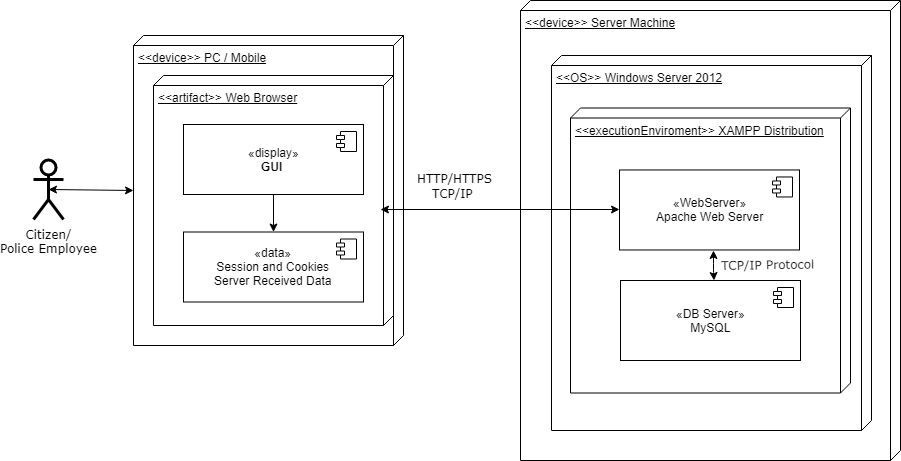

The diagram above was exported from draw.io. Its source (the exported page's mxGraphModel, read from the mxfile embedded in the PNG):
<mxGraphModel dx="1250" dy="501" grid="1" gridSize="10" guides="1" tooltips="1" connect="1" arrows="1" fold="1" page="1" pageScale="1" pageWidth="827" pageHeight="1169" math="0" shadow="0">
  <root>
    <mxCell id="0" />
    <mxCell id="1" parent="0" />
    <mxCell id="pHqpkINioph5kF_KpvyA-282" value="&amp;lt;&amp;lt;device&amp;gt;&amp;gt; PC / Mobile" style="verticalAlign=top;align=left;spacingTop=8;spacingLeft=2;spacingRight=12;shape=cube;size=10;direction=south;fontStyle=4;html=1;strokeColor=#000000;" parent="1" vertex="1">
      <mxGeometry x="143" y="95" width="270" height="310" as="geometry" />
    </mxCell>
    <mxCell id="pHqpkINioph5kF_KpvyA-283" value="&amp;lt;&amp;lt;artifact&amp;gt;&amp;gt; Web Browser" style="verticalAlign=top;align=left;spacingTop=8;spacingLeft=2;spacingRight=12;shape=cube;size=10;direction=south;fontStyle=4;html=1;strokeColor=#000000;" parent="1" vertex="1">
      <mxGeometry x="163" y="135" width="240" height="250" as="geometry" />
    </mxCell>
    <mxCell id="pHqpkINioph5kF_KpvyA-284" value="&amp;lt;&amp;lt;device&amp;gt;&amp;gt; Server Machine" style="verticalAlign=top;align=left;spacingTop=8;spacingLeft=2;spacingRight=12;shape=cube;size=10;direction=south;fontStyle=4;html=1;strokeColor=#000000;" parent="1" vertex="1">
      <mxGeometry x="530" y="60" width="380" height="460" as="geometry" />
    </mxCell>
    <mxCell id="pHqpkINioph5kF_KpvyA-285" value="" style="edgeStyle=orthogonalEdgeStyle;rounded=0;html=1;jettySize=auto;orthogonalLoop=1;" parent="1" source="pHqpkINioph5kF_KpvyA-286" target="pHqpkINioph5kF_KpvyA-288" edge="1">
      <mxGeometry relative="1" as="geometry" />
    </mxCell>
    <mxCell id="pHqpkINioph5kF_KpvyA-286" value="«display»&lt;br&gt;&lt;b&gt;GUI&amp;nbsp;&lt;/b&gt;" style="html=1;strokeColor=#000000;" parent="1" vertex="1">
      <mxGeometry x="193" y="184" width="180" height="70" as="geometry" />
    </mxCell>
    <mxCell id="pHqpkINioph5kF_KpvyA-287" value="" style="shape=component;jettyWidth=8;jettyHeight=4;" parent="pHqpkINioph5kF_KpvyA-286" vertex="1">
      <mxGeometry x="1" width="20" height="20" relative="1" as="geometry">
        <mxPoint x="-27" y="7" as="offset" />
      </mxGeometry>
    </mxCell>
    <mxCell id="pHqpkINioph5kF_KpvyA-288" value="«data»&lt;br&gt;Session and Cookies&lt;br&gt;Server Received Data&lt;br&gt;" style="html=1;strokeColor=#000000;" parent="1" vertex="1">
      <mxGeometry x="193" y="291.5" width="180" height="70" as="geometry" />
    </mxCell>
    <mxCell id="pHqpkINioph5kF_KpvyA-289" value="" style="shape=component;jettyWidth=8;jettyHeight=4;" parent="pHqpkINioph5kF_KpvyA-288" vertex="1">
      <mxGeometry x="1" width="20" height="20" relative="1" as="geometry">
        <mxPoint x="-27" y="7" as="offset" />
      </mxGeometry>
    </mxCell>
    <mxCell id="pHqpkINioph5kF_KpvyA-290" value="&amp;lt;&amp;lt;OS&amp;gt;&amp;gt; Windows Server 2012" style="verticalAlign=top;align=left;spacingTop=8;spacingLeft=2;spacingRight=12;shape=cube;size=10;direction=south;fontStyle=4;html=1;strokeColor=#000000;" parent="1" vertex="1">
      <mxGeometry x="561" y="115" width="320" height="375" as="geometry" />
    </mxCell>
    <mxCell id="pHqpkINioph5kF_KpvyA-296" value="&amp;lt;&amp;lt;executionEnviroment&amp;gt;&amp;gt; XAMPP Distribution" style="verticalAlign=top;align=left;spacingTop=8;spacingLeft=2;spacingRight=12;shape=cube;size=10;direction=south;fontStyle=4;html=1;strokeColor=#000000;" parent="1" vertex="1">
      <mxGeometry x="580" y="167.5" width="280" height="285" as="geometry" />
    </mxCell>
    <mxCell id="pHqpkINioph5kF_KpvyA-297" value="«WebServer»&lt;br&gt;Apache Web Server&lt;br&gt;" style="html=1;strokeColor=#000000;" parent="1" vertex="1">
      <mxGeometry x="629" y="229.47058823529414" width="180" height="80" as="geometry" />
    </mxCell>
    <mxCell id="pHqpkINioph5kF_KpvyA-298" value="" style="shape=component;jettyWidth=8;jettyHeight=4;" parent="pHqpkINioph5kF_KpvyA-297" vertex="1">
      <mxGeometry x="1" width="20" height="20" relative="1" as="geometry">
        <mxPoint x="-27" y="7" as="offset" />
      </mxGeometry>
    </mxCell>
    <mxCell id="pHqpkINioph5kF_KpvyA-299" value="«DB Server»&lt;br&gt;MySQL&lt;br&gt;" style="html=1;strokeColor=#000000;" parent="1" vertex="1">
      <mxGeometry x="630" y="340" width="180" height="80" as="geometry" />
    </mxCell>
    <mxCell id="pHqpkINioph5kF_KpvyA-300" value="" style="shape=component;jettyWidth=8;jettyHeight=4;" parent="pHqpkINioph5kF_KpvyA-299" vertex="1">
      <mxGeometry x="1" width="20" height="20" relative="1" as="geometry">
        <mxPoint x="-27" y="7" as="offset" />
      </mxGeometry>
    </mxCell>
    <mxCell id="pHqpkINioph5kF_KpvyA-302" value="HTTP/HTTPS" style="text;html=1;resizable=0;points=[];autosize=1;align=left;verticalAlign=top;spacingTop=-4;fontFamily=Verdana;rotation=0;" parent="1" vertex="1">
      <mxGeometry x="425" y="229" width="90" height="20" as="geometry" />
    </mxCell>
    <mxCell id="pHqpkINioph5kF_KpvyA-303" value="" style="endArrow=classic;startArrow=classic;html=1;strokeWidth=1;fontFamily=Verdana;" parent="1" edge="1">
      <mxGeometry width="50" height="50" relative="1" as="geometry">
        <mxPoint x="723.5" y="340" as="sourcePoint" />
        <mxPoint x="723" y="310" as="targetPoint" />
        <Array as="points">
          <mxPoint x="723" y="330" />
        </Array>
      </mxGeometry>
    </mxCell>
    <mxCell id="pHqpkINioph5kF_KpvyA-306" value="TCP/IP Protocol" style="text;html=1;resizable=0;points=[];autosize=1;align=left;verticalAlign=top;spacingTop=-4;fontFamily=Verdana;rotation=-1;" parent="1" vertex="1">
      <mxGeometry x="729" y="315" width="110" height="20" as="geometry" />
    </mxCell>
    <mxCell id="pHqpkINioph5kF_KpvyA-307" value="TCP/IP" style="text;html=1;resizable=0;points=[];autosize=1;align=left;verticalAlign=top;spacingTop=-4;fontFamily=Verdana;rotation=0;" parent="1" vertex="1">
      <mxGeometry x="440" y="244" width="60" height="20" as="geometry" />
    </mxCell>
    <mxCell id="pHqpkINioph5kF_KpvyA-310" value="Citizen/&lt;br&gt;Police Employee&lt;br&gt;" style="shape=umlActor;verticalLabelPosition=bottom;labelBackgroundColor=#ffffff;verticalAlign=top;html=1;outlineConnect=0;strokeColor=#000000;strokeWidth=3;fillColor=#FFFFFF;fontFamily=Verdana;align=center;" parent="1" vertex="1">
      <mxGeometry x="43" y="219" width="30" height="60" as="geometry" />
    </mxCell>
    <mxCell id="pHqpkINioph5kF_KpvyA-311" value="" style="endArrow=classic;startArrow=classic;html=1;strokeWidth=1;fontFamily=Verdana;exitX=0.5;exitY=0.5;exitPerimeter=0;entryX=0.5;entryY=1;" parent="1" source="pHqpkINioph5kF_KpvyA-310" target="pHqpkINioph5kF_KpvyA-282" edge="1">
      <mxGeometry width="50" height="50" relative="1" as="geometry">
        <mxPoint x="-17" y="165" as="sourcePoint" />
        <mxPoint x="83" y="165" as="targetPoint" />
      </mxGeometry>
    </mxCell>
    <mxCell id="pHqpkINioph5kF_KpvyA-323" value="" style="endArrow=classic;startArrow=classic;html=1;entryX=0;entryY=0.5;entryDx=0;entryDy=0;" parent="1" target="pHqpkINioph5kF_KpvyA-297" edge="1">
      <mxGeometry width="50" height="50" relative="1" as="geometry">
        <mxPoint x="390" y="269" as="sourcePoint" />
        <mxPoint x="570" y="269" as="targetPoint" />
      </mxGeometry>
    </mxCell>
  </root>
</mxGraphModel>